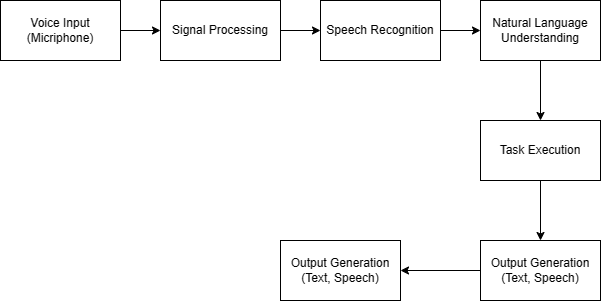

The diagram above was exported from draw.io. Its source (the exported page's mxGraphModel, read from the mxfile embedded in the PNG):
<mxGraphModel dx="1038" dy="533" grid="1" gridSize="10" guides="1" tooltips="1" connect="1" arrows="1" fold="1" page="1" pageScale="1" pageWidth="850" pageHeight="1100" math="0" shadow="0">
  <root>
    <mxCell id="0" />
    <mxCell id="1" parent="0" />
    <mxCell id="k26Bzw6C9nErsQS2WCTm-2" value="Voice Input (Micriphone)" style="rounded=0;whiteSpace=wrap;html=1;" parent="1" vertex="1">
      <mxGeometry x="30" y="240" width="120" height="60" as="geometry" />
    </mxCell>
    <mxCell id="k26Bzw6C9nErsQS2WCTm-3" value="Signal Processing" style="rounded=0;whiteSpace=wrap;html=1;" parent="1" vertex="1">
      <mxGeometry x="190" y="240" width="120" height="60" as="geometry" />
    </mxCell>
    <mxCell id="k26Bzw6C9nErsQS2WCTm-4" value="Speech Recognition" style="rounded=0;whiteSpace=wrap;html=1;" parent="1" vertex="1">
      <mxGeometry x="350" y="240" width="120" height="60" as="geometry" />
    </mxCell>
    <mxCell id="k26Bzw6C9nErsQS2WCTm-6" value="Natural Language Understanding" style="rounded=0;whiteSpace=wrap;html=1;" parent="1" vertex="1">
      <mxGeometry x="510" y="240" width="120" height="60" as="geometry" />
    </mxCell>
    <mxCell id="k26Bzw6C9nErsQS2WCTm-7" value="Task Execution" style="rounded=0;whiteSpace=wrap;html=1;" parent="1" vertex="1">
      <mxGeometry x="510" y="360" width="120" height="60" as="geometry" />
    </mxCell>
    <mxCell id="k26Bzw6C9nErsQS2WCTm-9" value="Output Generation (Text, Speech)" style="rounded=0;whiteSpace=wrap;html=1;" parent="1" vertex="1">
      <mxGeometry x="510" y="480" width="120" height="60" as="geometry" />
    </mxCell>
    <mxCell id="k26Bzw6C9nErsQS2WCTm-10" value="" style="endArrow=classic;html=1;rounded=0;exitX=1;exitY=0.5;exitDx=0;exitDy=0;entryX=0;entryY=0.5;entryDx=0;entryDy=0;" parent="1" source="k26Bzw6C9nErsQS2WCTm-2" target="k26Bzw6C9nErsQS2WCTm-3" edge="1">
      <mxGeometry width="50" height="50" relative="1" as="geometry">
        <mxPoint x="400" y="410" as="sourcePoint" />
        <mxPoint x="450" y="360" as="targetPoint" />
      </mxGeometry>
    </mxCell>
    <mxCell id="k26Bzw6C9nErsQS2WCTm-11" value="" style="endArrow=classic;html=1;rounded=0;exitX=1;exitY=0.5;exitDx=0;exitDy=0;entryX=0;entryY=0.5;entryDx=0;entryDy=0;" parent="1" source="k26Bzw6C9nErsQS2WCTm-3" target="k26Bzw6C9nErsQS2WCTm-4" edge="1">
      <mxGeometry width="50" height="50" relative="1" as="geometry">
        <mxPoint x="160" y="280" as="sourcePoint" />
        <mxPoint x="200" y="280" as="targetPoint" />
      </mxGeometry>
    </mxCell>
    <mxCell id="k26Bzw6C9nErsQS2WCTm-12" value="" style="endArrow=classic;html=1;rounded=0;exitX=1;exitY=0.5;exitDx=0;exitDy=0;entryX=0;entryY=0.5;entryDx=0;entryDy=0;" parent="1" source="k26Bzw6C9nErsQS2WCTm-4" edge="1">
      <mxGeometry width="50" height="50" relative="1" as="geometry">
        <mxPoint x="170" y="290" as="sourcePoint" />
        <mxPoint x="510" y="270" as="targetPoint" />
      </mxGeometry>
    </mxCell>
    <mxCell id="k26Bzw6C9nErsQS2WCTm-14" value="" style="endArrow=classic;html=1;rounded=0;exitX=0.5;exitY=1;exitDx=0;exitDy=0;entryX=0.5;entryY=0;entryDx=0;entryDy=0;" parent="1" source="k26Bzw6C9nErsQS2WCTm-6" target="k26Bzw6C9nErsQS2WCTm-7" edge="1">
      <mxGeometry width="50" height="50" relative="1" as="geometry">
        <mxPoint x="30" y="310" as="sourcePoint" />
        <mxPoint x="70" y="310" as="targetPoint" />
      </mxGeometry>
    </mxCell>
    <mxCell id="k26Bzw6C9nErsQS2WCTm-15" value="" style="endArrow=classic;html=1;rounded=0;entryX=0.5;entryY=0;entryDx=0;entryDy=0;exitX=0.5;exitY=1;exitDx=0;exitDy=0;" parent="1" source="k26Bzw6C9nErsQS2WCTm-7" target="k26Bzw6C9nErsQS2WCTm-9" edge="1">
      <mxGeometry width="50" height="50" relative="1" as="geometry">
        <mxPoint x="570" y="430" as="sourcePoint" />
        <mxPoint x="80" y="320" as="targetPoint" />
      </mxGeometry>
    </mxCell>
    <mxCell id="pQJ15gFdo4-UXDX-7htg-1" value="Output Generation (Text, Speech)" style="rounded=0;whiteSpace=wrap;html=1;" vertex="1" parent="1">
      <mxGeometry x="310" y="480" width="120" height="60" as="geometry" />
    </mxCell>
    <mxCell id="pQJ15gFdo4-UXDX-7htg-2" value="" style="endArrow=classic;html=1;rounded=0;entryX=1;entryY=0.5;entryDx=0;entryDy=0;exitX=0;exitY=0.5;exitDx=0;exitDy=0;" edge="1" parent="1" source="k26Bzw6C9nErsQS2WCTm-9" target="pQJ15gFdo4-UXDX-7htg-1">
      <mxGeometry width="50" height="50" relative="1" as="geometry">
        <mxPoint x="580" y="430" as="sourcePoint" />
        <mxPoint x="580" y="490" as="targetPoint" />
      </mxGeometry>
    </mxCell>
  </root>
</mxGraphModel>